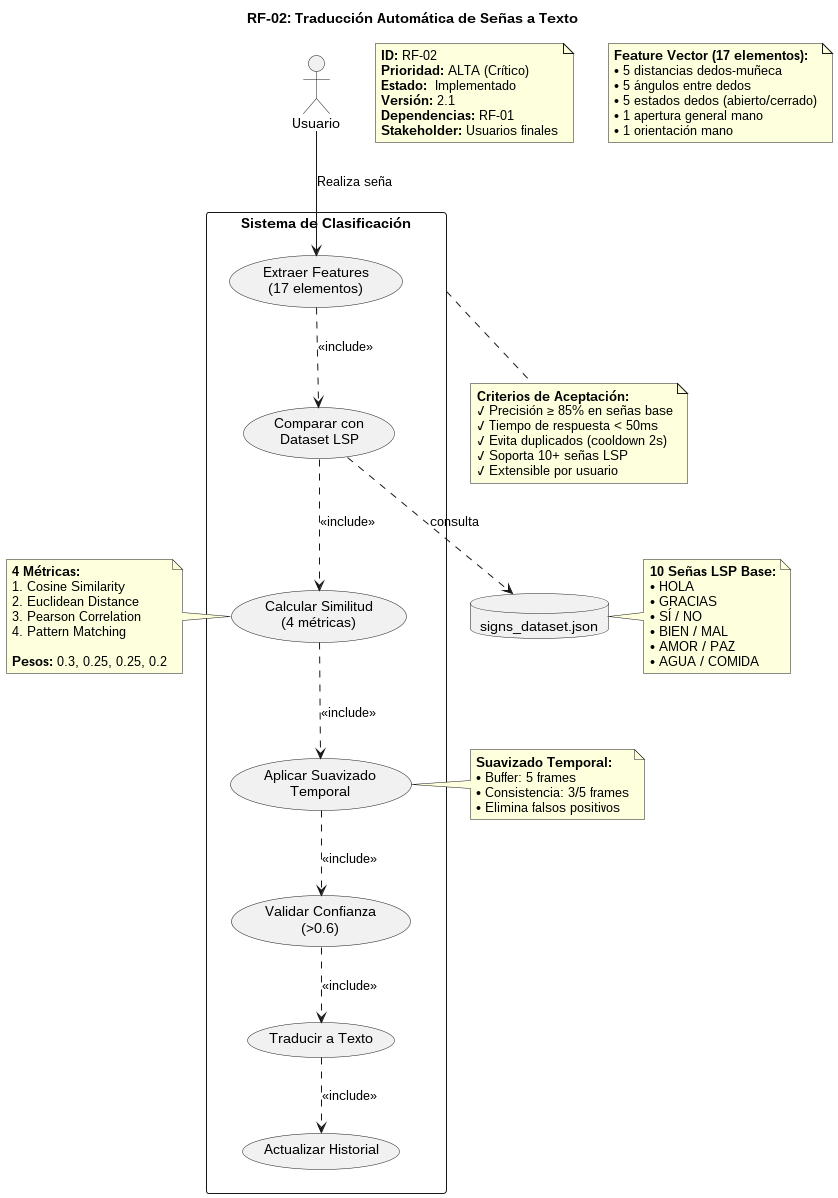

The diagram above was rendered by PlantUML. Its source (embedded in the PNG):
@startuml RF02_Traduccion_Automatica

title RF-02: Traducción Automática de Señas a Texto

' Metadata
note as metadata
**ID:** RF-02
**Prioridad:** ALTA (Crítico)
**Estado:** ✅ Implementado
**Versión:** 2.1
**Dependencias:** RF-01
**Stakeholder:** Usuarios finales
end note

actor "Usuario" as User

rectangle "Sistema de Clasificación" {
    usecase "Extraer Features\n(17 elementos)" as UC1
    usecase "Comparar con\nDataset LSP" as UC2
    usecase "Calcular Similitud\n(4 métricas)" as UC3
    usecase "Aplicar Suavizado\nTemporal" as UC4
    usecase "Validar Confianza\n(>0.6)" as UC5
    usecase "Traducir a Texto" as UC6
    usecase "Actualizar Historial" as UC7
}

User --> UC1 : Realiza seña
UC1 ..> UC2 : <<include>>
UC2 ..> UC3 : <<include>>
UC3 ..> UC4 : <<include>>
UC4 ..> UC5 : <<include>>
UC5 ..> UC6 : <<include>>
UC6 ..> UC7 : <<include>>

' Diagrama de secuencia interno
note left of UC3
**4 Métricas:**
1. Cosine Similarity
2. Euclidean Distance
3. Pearson Correlation
4. Pattern Matching

**Pesos:** 0.3, 0.25, 0.25, 0.2
end note

note right of UC4
**Suavizado Temporal:**
• Buffer: 5 frames
• Consistencia: 3/5 frames
• Elimina falsos positivos
end note

' Dataset
database "signs_dataset.json" as DB

note right of DB
**10 Señas LSP Base:**
• HOLA
• GRACIAS
• SÍ / NO
• BIEN / MAL
• AMOR / PAZ
• AGUA / COMIDA
end note

UC2 ..> DB : consulta

' Criterios de aceptación
note bottom of "Sistema de Clasificación"
**Criterios de Aceptación:**
✓ Precisión ≥ 85% en señas base
✓ Tiempo de respuesta < 50ms
✓ Evita duplicados (cooldown 2s)
✓ Soporta 10+ señas LSP
✓ Extensible por usuario
end note

' Flujo de datos
note as dataflow
**Feature Vector (17 elementos):**
• 5 distancias dedos-muñeca
• 5 ángulos entre dedos
• 5 estados dedos (abierto/cerrado)
• 1 apertura general mano
• 1 orientación mano
end note

@enduml